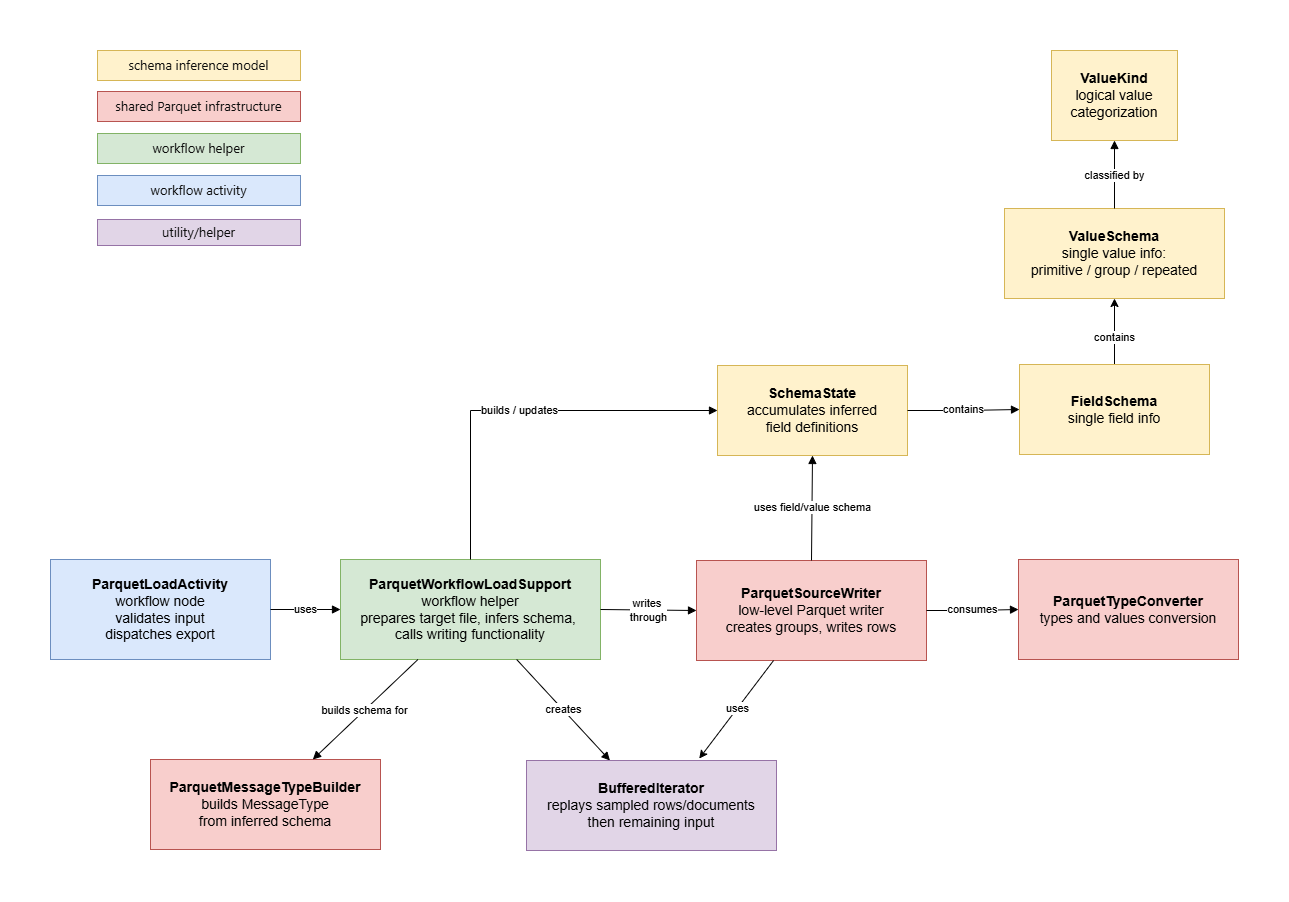

The diagram above was exported from draw.io. Its source (the exported page's mxGraphModel, read from the mxfile embedded in the PNG):
<mxGraphModel dx="1558" dy="912" grid="1" gridSize="10" guides="1" tooltips="1" connect="1" arrows="1" fold="1" page="1" pageScale="1" pageWidth="1600" pageHeight="1000" math="0" shadow="0">
  <root>
    <mxCell id="0" />
    <mxCell id="1" parent="0" />
    <mxCell id="2" parent="1" style="rounded=0;whiteSpace=wrap;html=1;fillColor=#dae8fc;strokeColor=#6c8ebf;fontSize=14;" value="&lt;b&gt;ParquetLoadActivity&lt;/b&gt;&lt;br&gt;workflow node&lt;br&gt;validates input&lt;br&gt;dispatches export" vertex="1">
      <mxGeometry height="100" width="220" x="70" y="629" as="geometry" />
    </mxCell>
    <mxCell id="3" parent="1" style="rounded=0;whiteSpace=wrap;html=1;fillColor=#d5e8d4;strokeColor=#82b366;fontSize=14;" value="&lt;b&gt;ParquetWorkflowLoadSupport&lt;/b&gt;&lt;br&gt;workflow helper&lt;br&gt;prepares target file,&amp;nbsp;infers schema,&amp;nbsp;&lt;div&gt;calls writing functionality&lt;/div&gt;" vertex="1">
      <mxGeometry height="100" width="260" x="360" y="629" as="geometry" />
    </mxCell>
    <mxCell id="4" parent="1" style="rounded=0;whiteSpace=wrap;html=1;fillColor=#fff2cc;strokeColor=#d6b656;fontSize=14;" value="&lt;b&gt;SchemaState&lt;/b&gt;&lt;br&gt;accumulates inferred&lt;br&gt;field definitions" vertex="1">
      <mxGeometry height="90" width="190" x="737" y="435" as="geometry" />
    </mxCell>
    <mxCell id="6Bm5j8vTThmp4rjQpBF9-22" edge="1" parent="1" source="5" style="edgeStyle=orthogonalEdgeStyle;rounded=0;orthogonalLoop=1;jettySize=auto;html=1;" target="6">
      <mxGeometry relative="1" as="geometry" />
    </mxCell>
    <mxCell id="6Bm5j8vTThmp4rjQpBF9-23" connectable="0" parent="6Bm5j8vTThmp4rjQpBF9-22" style="edgeLabel;html=1;align=center;verticalAlign=middle;resizable=0;points=[];" value="contains" vertex="1">
      <mxGeometry relative="1" x="-0.2013" y="1" as="geometry">
        <mxPoint y="-1" as="offset" />
      </mxGeometry>
    </mxCell>
    <mxCell id="5" parent="1" style="rounded=0;whiteSpace=wrap;html=1;fillColor=#fff2cc;strokeColor=#d6b656;fontSize=14;" value="&lt;b&gt;FieldSchema&lt;/b&gt;&lt;br&gt;single field info" vertex="1">
      <mxGeometry height="90" width="190" x="1039" y="434" as="geometry" />
    </mxCell>
    <mxCell id="6" parent="1" style="rounded=0;whiteSpace=wrap;html=1;fillColor=#fff2cc;strokeColor=#d6b656;fontSize=14;" value="&lt;b&gt;ValueSchema&lt;/b&gt;&lt;br&gt;single value info:&lt;div&gt;primitive / group / repeated&lt;br&gt;&lt;/div&gt;" vertex="1">
      <mxGeometry height="90" width="220" x="1024" y="278" as="geometry" />
    </mxCell>
    <mxCell id="7" parent="1" style="rounded=0;whiteSpace=wrap;html=1;fillColor=#fff2cc;strokeColor=#d6b656;fontSize=14;" value="&lt;b&gt;ValueKind&lt;/b&gt;&lt;br&gt;logical value&lt;div&gt;categorization&lt;/div&gt;" vertex="1">
      <mxGeometry height="90" width="126" x="1071" y="120" as="geometry" />
    </mxCell>
    <mxCell id="8" parent="1" style="rounded=0;whiteSpace=wrap;html=1;fillColor=#f8cecc;strokeColor=#b85450;fontSize=14;" value="&lt;b&gt;ParquetMessageTypeBuilder&lt;/b&gt;&lt;br&gt;builds MessageType&lt;br&gt;from inferred schema" vertex="1">
      <mxGeometry height="90" width="230" x="170" y="829" as="geometry" />
    </mxCell>
    <mxCell id="9" parent="1" style="rounded=0;whiteSpace=wrap;html=1;fillColor=#e1d5e7;strokeColor=#9673a6;fontSize=14;" value="&lt;b&gt;BufferedIterator&lt;/b&gt;&lt;br&gt;replays sampled rows/documents&lt;br&gt;then remaining input" vertex="1">
      <mxGeometry height="90" width="250" x="546" y="830" as="geometry" />
    </mxCell>
    <mxCell id="10" parent="1" style="rounded=0;whiteSpace=wrap;html=1;fillColor=#f8cecc;strokeColor=#b85450;fontSize=14;" value="&lt;b&gt;ParquetSourceWriter&lt;/b&gt;&lt;br&gt;low-level Parquet writer&lt;br&gt;creates groups,&amp;nbsp;writes rows" vertex="1">
      <mxGeometry height="100" width="230" x="716" y="630" as="geometry" />
    </mxCell>
    <mxCell id="11" parent="1" style="rounded=0;whiteSpace=wrap;html=1;fillColor=#f8cecc;strokeColor=#b85450;fontSize=14;" value="&lt;b&gt;ParquetTypeConverter&lt;/b&gt;&lt;br&gt;types and values conversion" vertex="1">
      <mxGeometry height="100" width="220" x="1038" y="629" as="geometry" />
    </mxCell>
    <mxCell id="12" edge="1" parent="1" source="2" style="edgeStyle=orthogonalEdgeStyle;rounded=0;orthogonalLoop=1;jettySize=auto;html=1;endArrow=block;" target="3" value="uses">
      <mxGeometry relative="1" as="geometry" />
    </mxCell>
    <mxCell id="13" edge="1" parent="1" source="3" style="rounded=0;orthogonalLoop=1;jettySize=auto;html=1;endArrow=block;exitX=0.5;exitY=0;exitDx=0;exitDy=0;edgeStyle=orthogonalEdgeStyle;entryX=0;entryY=0.5;entryDx=0;entryDy=0;" target="4" value="builds / updates">
      <mxGeometry relative="1" as="geometry">
        <Array as="points">
          <mxPoint x="490" y="480" />
        </Array>
        <mxPoint x="490" y="729" as="sourcePoint" />
      </mxGeometry>
    </mxCell>
    <mxCell id="14" edge="1" parent="1" source="4" style="edgeStyle=orthogonalEdgeStyle;rounded=0;orthogonalLoop=1;jettySize=auto;html=1;endArrow=block;" target="5" value="contains">
      <mxGeometry relative="1" as="geometry" />
    </mxCell>
    <mxCell id="16" edge="1" parent="1" source="6" style="edgeStyle=orthogonalEdgeStyle;rounded=0;orthogonalLoop=1;jettySize=auto;html=1;endArrow=block;" target="7" value="classified by">
      <mxGeometry relative="1" as="geometry" />
    </mxCell>
    <mxCell id="17" edge="1" parent="1" source="3" style="rounded=0;orthogonalLoop=1;jettySize=auto;html=1;endArrow=block;" target="8" value="builds schema for">
      <mxGeometry relative="1" as="geometry" />
    </mxCell>
    <mxCell id="18" edge="1" parent="1" source="3" style="rounded=0;orthogonalLoop=1;jettySize=auto;html=1;endArrow=block;" target="9" value="creates">
      <mxGeometry relative="1" as="geometry" />
    </mxCell>
    <mxCell id="19" edge="1" parent="1" source="3" style="rounded=0;orthogonalLoop=1;jettySize=auto;html=1;endArrow=block;exitX=1;exitY=0.5;exitDx=0;exitDy=0;entryX=0;entryY=0.5;entryDx=0;entryDy=0;" target="10" value="writes&amp;nbsp;&lt;div&gt;through&lt;/div&gt;">
      <mxGeometry relative="1" as="geometry">
        <mxPoint x="620" y="709" as="sourcePoint" />
        <mxPoint x="980" y="698.0000000000002" as="targetPoint" />
      </mxGeometry>
    </mxCell>
    <mxCell id="20" edge="1" parent="1" source="10" style="rounded=0;orthogonalLoop=1;jettySize=auto;html=1;endArrow=block;exitX=0.5;exitY=0;exitDx=0;exitDy=0;entryX=0.5;entryY=1;entryDx=0;entryDy=0;" target="4" value="uses field/value schema">
      <mxGeometry relative="1" as="geometry">
        <mxPoint x="878" y="980" as="sourcePoint" />
        <mxPoint x="858" y="414" as="targetPoint" />
      </mxGeometry>
    </mxCell>
    <mxCell id="21" edge="1" parent="1" source="10" style="edgeStyle=orthogonalEdgeStyle;rounded=0;orthogonalLoop=1;jettySize=auto;html=1;endArrow=block;" target="11" value="consumes">
      <mxGeometry relative="1" as="geometry" />
    </mxCell>
    <mxCell id="6Bm5j8vTThmp4rjQpBF9-25" edge="1" parent="1" source="10" style="rounded=0;orthogonalLoop=1;jettySize=auto;html=1;entryX=0.691;entryY=-0.022;entryDx=0;entryDy=0;entryPerimeter=0;" target="9">
      <mxGeometry relative="1" as="geometry" />
    </mxCell>
    <mxCell id="6Bm5j8vTThmp4rjQpBF9-26" connectable="0" parent="6Bm5j8vTThmp4rjQpBF9-25" style="edgeLabel;html=1;align=center;verticalAlign=middle;resizable=0;points=[];" value="uses" vertex="1">
      <mxGeometry relative="1" x="-0.1074" y="-5" as="geometry">
        <mxPoint y="6" as="offset" />
      </mxGeometry>
    </mxCell>
    <mxCell id="6Bm5j8vTThmp4rjQpBF9-27" parent="1" style="rounded=0;whiteSpace=wrap;html=1;fillColor=#fff2cc;strokeColor=#d6b656;fontSize=14;" value="&lt;span style=&quot;color: rgb(13, 13, 13); font-family: -apple-system, BlinkMacSystemFont, &amp;quot;Segoe UI&amp;quot;, sans-serif; font-size: 13px; text-align: start;&quot;&gt;schema inference model&lt;/span&gt;" vertex="1">
      <mxGeometry height="30" width="203" x="117" y="120" as="geometry" />
    </mxCell>
    <mxCell id="6Bm5j8vTThmp4rjQpBF9-28" parent="1" style="rounded=0;whiteSpace=wrap;html=1;fillColor=#f8cecc;strokeColor=#b85450;fontSize=14;" value="&lt;span style=&quot;color: rgb(13, 13, 13); font-family: -apple-system, BlinkMacSystemFont, &amp;quot;Segoe UI&amp;quot;, sans-serif; font-size: 13px; text-align: start;&quot;&gt;shared Parquet infrastructure&lt;/span&gt;" vertex="1">
      <mxGeometry height="30" width="203" x="117" y="161" as="geometry" />
    </mxCell>
    <mxCell id="6Bm5j8vTThmp4rjQpBF9-29" parent="1" style="rounded=0;whiteSpace=wrap;html=1;fillColor=#d5e8d4;strokeColor=#82b366;fontSize=14;" value="&lt;span style=&quot;color: rgb(13, 13, 13); font-family: -apple-system, BlinkMacSystemFont, &amp;quot;Segoe UI&amp;quot;, sans-serif; font-size: 13px; text-align: start;&quot;&gt;workflow helper&lt;/span&gt;" vertex="1">
      <mxGeometry height="30" width="203" x="117" y="203" as="geometry" />
    </mxCell>
    <mxCell id="6Bm5j8vTThmp4rjQpBF9-30" parent="1" style="rounded=0;whiteSpace=wrap;html=1;fillColor=#dae8fc;strokeColor=#6c8ebf;fontSize=14;" value="&lt;span style=&quot;color: rgb(13, 13, 13); font-family: -apple-system, BlinkMacSystemFont, &amp;quot;Segoe UI&amp;quot;, sans-serif; font-size: 13px; text-align: start;&quot;&gt;workflow activity&lt;/span&gt;" vertex="1">
      <mxGeometry height="30" width="203" x="117" y="245" as="geometry" />
    </mxCell>
    <mxCell id="6Bm5j8vTThmp4rjQpBF9-31" parent="1" style="rounded=0;whiteSpace=wrap;html=1;fillColor=#e1d5e7;strokeColor=#9673a6;fontSize=14;" value="&lt;span style=&quot;color: rgb(13, 13, 13); font-family: -apple-system, BlinkMacSystemFont, &amp;quot;Segoe UI&amp;quot;, sans-serif; font-size: 13px; text-align: start;&quot;&gt;utility/helper&lt;/span&gt;" vertex="1">
      <mxGeometry height="26" width="203" x="117" y="289" as="geometry" />
    </mxCell>
  </root>
</mxGraphModel>